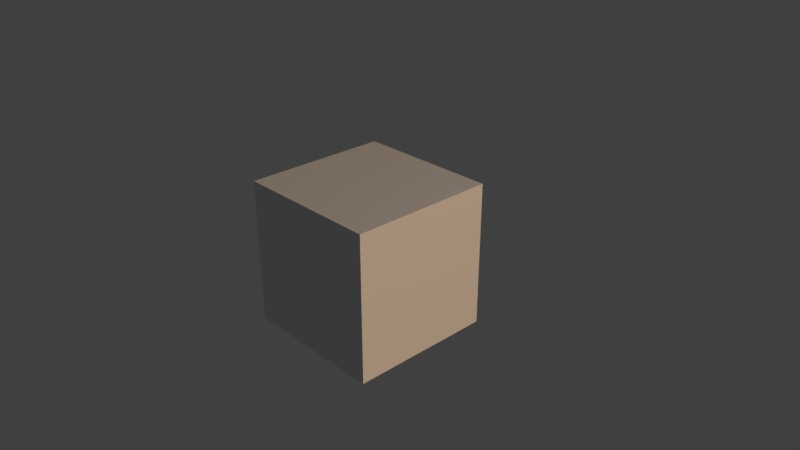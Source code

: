 # Source: brick.blend  (saved by Blender 2.79.7; exported with 4.5.12 LTS)
import bpy
from mathutils import Matrix  # noqa: F401  (used for matrix-valued properties, if any)

bpy.ops.wm.read_factory_settings(use_empty=True)
scene = bpy.context.scene
scene.name = 'Scene'

# ---- collections
col_collection_1 = bpy.data.collections.new('Collection 1'); scene.collection.children.link(col_collection_1)

# ---- materials (node trees are filled in below, after node groups)
mat_base = bpy.data.materials.new('Base')
mat_base.alpha_threshold = 0.0
mat_base.use_transparent_shadow = False
mat_base.roughness = 0.5
mat_base.specular_intensity = 1.0
mat_base.line_color = (0.0, 0.0, 0.0, 1.0)
mat_logo = bpy.data.materials.new('Logo')
mat_logo.alpha_threshold = 0.0
mat_logo.use_transparent_shadow = False
mat_logo.roughness = 0.5

# ---- node groups
ng_auto_smooth = bpy.data.node_groups.new('Auto Smooth', 'GeometryNodeTree')
_s = ng_auto_smooth.interface.new_socket(name='Geometry', in_out='OUTPUT', socket_type='NodeSocketGeometry')
_s = ng_auto_smooth.interface.new_socket(name='Geometry', in_out='INPUT', socket_type='NodeSocketGeometry')
_s = ng_auto_smooth.interface.new_socket(name='Angle', in_out='INPUT', socket_type='NodeSocketFloat')
_s.subtype = 'ANGLE'
_s.min_value = 0.0
_s.max_value = 3.142
ng_auto_smooth.is_modifier = True
_N = ng_auto_smooth.nodes; _L = ng_auto_smooth.links
n0 = _N.new('NodeGroupOutput'); n0.name = 'Group Output'; n0.location = (480, -100)
n1 = _N.new('NodeGroupInput'); n1.name = 'Group Input'; n1.location = (-420, -300)
n2 = _N.new('NodeGroupInput'); n2.name = 'Group Input.001'; n2.location = (-60, -100)
n3 = _N.new('GeometryNodeSetShadeSmooth'); n3.name = 'Set Shade Smooth'; n3.location = (120, -100)
n3.domain = 'EDGE'
n4 = _N.new('GeometryNodeSetShadeSmooth'); n4.name = 'Set Shade Smooth.001'; n4.location = (300, -100)
n5 = _N.new('GeometryNodeInputMeshEdgeAngle'); n5.name = 'Edge Angle'; n5.location = (-420, -220)
n6 = _N.new('GeometryNodeInputEdgeSmooth'); n6.name = 'Is Edge Smooth'; n6.location = (-60, -160)
n7 = _N.new('GeometryNodeInputShadeSmooth'); n7.name = 'Is Face Smooth'; n7.location = (-240, -340)
n8 = _N.new('FunctionNodeBooleanMath'); n8.name = 'Boolean Math'; n8.location = (-60, -220)
n9 = _N.new('FunctionNodeCompare'); n9.name = 'Compare'; n9.location = (-240, -180)
n9.operation = 'LESS_EQUAL'
_L.new(n5.outputs[0], n9.inputs[0])
_L.new(n4.outputs[0], n0.inputs[0])
_L.new(n1.outputs[1], n9.inputs[1])
_L.new(n9.outputs[0], n8.inputs[0])
_L.new(n7.outputs[0], n8.inputs[1])
_L.new(n2.outputs[0], n3.inputs[0])
_L.new(n6.outputs[0], n3.inputs[1])
_L.new(n3.outputs[0], n4.inputs[0])
_L.new(n8.outputs[0], n3.inputs[2])
n0.is_active_output = True

# ---- material node trees

# ---- world
world_world = bpy.data.worlds.new('World'); scene.world = world_world
world_world.color = (0.05088, 0.05088, 0.05088)
world_world.use_sun_shadow = False
world_world.sun_shadow_jitter_overblur = 0.0

# ---- cameras
cam_camera = bpy.data.cameras.new('Camera')
cam_camera.clip_end = 100.0
cam_camera.lens = 35.0
cam_camera.sensor_width = 32.0
cam_camera.sensor_height = 18.0
cam_camera.ortho_scale = 7.314
cam_camera.dof.focus_distance = 0.0
cam_camera.dof.aperture_fstop = 128.0

# ---- lights
light_sun = bpy.data.lights.new('Sun', 'SUN')
light_sun.color = (1.0, 0.6612, 0.3922)
light_sun.transmission_factor = 0.0
light_sun.angle = 0.1993
light_sun.energy = 1.38
light_sun.shadow_buffer_clip_start = 0.5
light_sun.shadow_soft_size = 0.1
light_sun.shadow_cascade_max_distance = 1000.0
light_lamp = bpy.data.lights.new('Lamp', 'POINT')
light_lamp.transmission_factor = 0.0
light_lamp.cutoff_distance = 30.0
light_lamp.energy = 100.0
light_lamp.shadow_buffer_clip_start = 1.001
light_lamp.shadow_soft_size = 0.1
light_lamp.shadow_maximum_resolution = 0.006
light_lamp.use_absolute_resolution = True

# ---- meshes
me_cube = bpy.data.meshes.new('Cube')
me_cube.from_pydata([(1.0, 1.0, -1.0), (1.0, -1.0, -1.0), (-1.0, -1.0, -1.0), (-1.0, 1.0, -1.0), (1.0, 1.0, 1.0), (1.0, -1.0, 1.0), (-1.0, -1.0, 1.0), (-1.0, 1.0, 1.0)], [], [(0, 1, 2, 3), (4, 7, 6, 5), (0, 4, 5, 1), (1, 5, 6, 2), (2, 6, 7, 3), (4, 0, 3, 7)])
me_cube.polygons.foreach_set('material_index', [0, 1, 0, 0, 0, 0])
_k = {(0, 1): 1.0, (0, 3): 1.0, (0, 4): 1.0, (1, 2): 1.0, (1, 5): 1.0, (2, 3): 1.0, (2, 6): 1.0, (3, 7): 1.0, (4, 5): 1.0, (4, 7): 1.0, (5, 6): 1.0, (6, 7): 1.0}
me_cube.attributes.new('crease_edge', 'FLOAT', 'EDGE').data.foreach_set('value', [_k.get((min(e.vertices), max(e.vertices)), 0.0) for e in me_cube.edges])
_uv = me_cube.uv_layers.new(name='UVMap')
_uv.uv.foreach_set('vector', [1.0, 1.0, 1.0, 2.384e-07, 1.788e-07, 3.278e-07, 4.47e-07, 1.0, 1.0, 1.0, 2.98e-07, 1.0, 5.96e-08, 4.172e-07, 1.0, -5.96e-08, 1.0, 2.384e-07, 1.0, 1.0, -5.96e-08, 1.0, 2.384e-07, 2.384e-07, 1.0, 2.384e-07, 1.0, 1.0, 5.96e-08, 1.0, 1.788e-07, 2.384e-07, 3.278e-07, 2.384e-07, 4.172e-07, 1.0, 1.0, 1.0, 1.0, 2.384e-07, 1.0, 1.0, 1.0, 2.384e-07, 4.47e-07, 2.384e-07, 2.98e-07, 1.0])
me_cube.materials.append(mat_base)
me_cube.materials.append(mat_logo)
me_cube.use_remesh_preserve_volume = False
me_cube.use_remesh_preserve_attributes = False
me_cube.use_mirror_vertex_groups = False
me_cube.update()

# ---- objects
ob_sun = bpy.data.objects.new('Sun', light_sun)
ob_cube = bpy.data.objects.new('Cube', me_cube)
ob_lamp = bpy.data.objects.new('Lamp', light_lamp)
ob_camera = bpy.data.objects.new('Camera', cam_camera)

# ---- transforms, parenting, visibility, modifiers, constraints
ob_sun.location = (0.5478, -0.1464, 1.0)
ob_sun.rotation_euler = (1.194, -0.4541, 2.131)
ob_sun.lineart.crease_threshold = 0.0
ob_cube.location = (0.0, 0.0, 0.0)
ob_cube.lock_rotations_4d = False
ob_cube.empty_display_type = 'ARROWS'
ob_cube.lineart.crease_threshold = 0.0
_m = ob_cube.modifiers.new('Auto Smooth', 'NODES')
_m.node_group = ng_auto_smooth
_gi = [s.identifier for s in ng_auto_smooth.interface.items_tree if s.item_type == 'SOCKET' and s.in_out == 'INPUT']
_m[_gi[1]] = 3.142  # Angle
ob_lamp.location = (4.076, 1.005, 5.904)
ob_lamp.rotation_euler = (0.6503, 0.05522, 1.866)
ob_lamp.lock_rotations_4d = False
ob_lamp.empty_display_type = 'ARROWS'
ob_lamp.color = (0.0, 0.0, 0.0, 0.0)
ob_lamp.lineart.crease_threshold = 0.0
ob_camera.location = (7.481, -6.508, 5.344)
ob_camera.rotation_euler = (1.109, 0.0, 0.8149)
ob_camera.lock_rotations_4d = False
ob_camera.empty_display_type = 'ARROWS'
ob_camera.color = (0.0, 0.0, 0.0, 0.0)
ob_camera.display_type = 'WIRE'
ob_camera.lineart.crease_threshold = 0.0

# ---- collection membership
col_collection_1.objects.link(ob_sun)
col_collection_1.objects.link(ob_cube)
col_collection_1.objects.link(ob_lamp)
col_collection_1.objects.link(ob_camera)

# ---- scene / render settings (as saved in the file)
scene.camera = ob_camera
scene.frame_start = 1; scene.frame_end = 250; scene.frame_set(1)
scene.render.engine = 'BLENDER_EEVEE_NEXT'
scene.render.resolution_percentage = 50
scene.render.dither_intensity = 0.0
scene.cycles.use_denoising = False
scene.cycles.samples = 128
scene.cycles.sampling_pattern = 'TABULATED_SOBOL'
scene.cycles.use_adaptive_sampling = False
scene.cycles.use_light_tree = False
scene.view_settings.view_transform = 'Standard'
bpy.context.view_layer.update()
